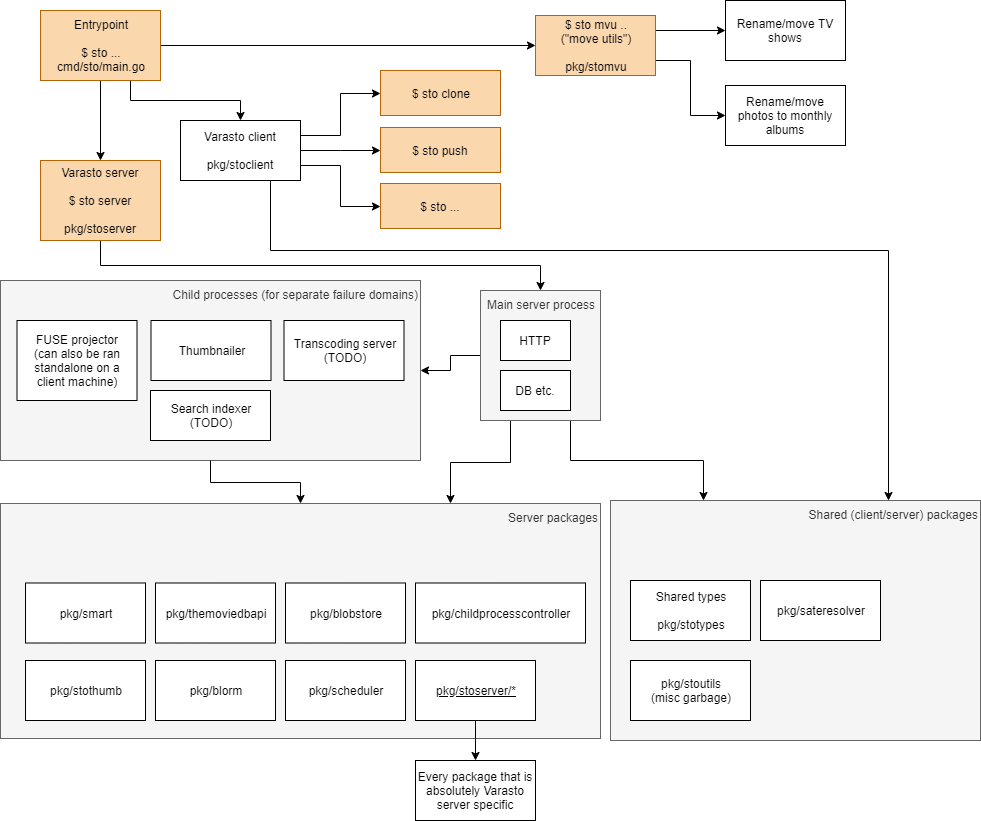

The diagram above was exported from draw.io. Its source (the exported page's mxGraphModel, read from the mxfile embedded in the PNG):
<mxGraphModel dx="1045" dy="1322" grid="1" gridSize="10" guides="1" tooltips="1" connect="1" arrows="1" fold="1" page="1" pageScale="1" pageWidth="1100" pageHeight="850" math="0" shadow="0">
  <root>
    <mxCell id="0" />
    <mxCell id="1" parent="0" />
    <mxCell id="-nPk57lWtovTbljECBHZ-16" value="Child processes (for separate failure domains)" style="rounded=0;whiteSpace=wrap;html=1;verticalAlign=top;align=right;fillColor=#f5f5f5;strokeColor=#666666;fontColor=#333333;" vertex="1" parent="1">
      <mxGeometry x="20" y="300" width="420" height="180" as="geometry" />
    </mxCell>
    <mxCell id="-nPk57lWtovTbljECBHZ-23" value="Server packages" style="rounded=0;whiteSpace=wrap;html=1;verticalAlign=top;align=right;fillColor=#f5f5f5;strokeColor=#666666;fontColor=#333333;" vertex="1" parent="1">
      <mxGeometry x="20" y="523" width="600" height="235" as="geometry" />
    </mxCell>
    <mxCell id="-nPk57lWtovTbljECBHZ-22" value="Shared (client/server) packages" style="rounded=0;whiteSpace=wrap;html=1;verticalAlign=top;align=right;fillColor=#f5f5f5;strokeColor=#666666;fontColor=#333333;" vertex="1" parent="1">
      <mxGeometry x="630" y="520" width="370" height="240" as="geometry" />
    </mxCell>
    <mxCell id="-nPk57lWtovTbljECBHZ-27" value="" style="edgeStyle=orthogonalEdgeStyle;rounded=0;orthogonalLoop=1;jettySize=auto;html=1;exitX=1;exitY=0.5;exitDx=0;exitDy=0;entryX=0;entryY=0.5;entryDx=0;entryDy=0;" edge="1" parent="1" source="-nPk57lWtovTbljECBHZ-1" target="-nPk57lWtovTbljECBHZ-4">
      <mxGeometry relative="1" as="geometry" />
    </mxCell>
    <mxCell id="-nPk57lWtovTbljECBHZ-32" style="edgeStyle=orthogonalEdgeStyle;rounded=0;orthogonalLoop=1;jettySize=auto;html=1;exitX=0.75;exitY=1;exitDx=0;exitDy=0;entryX=0.5;entryY=0;entryDx=0;entryDy=0;" edge="1" parent="1" source="-nPk57lWtovTbljECBHZ-1" target="-nPk57lWtovTbljECBHZ-3">
      <mxGeometry relative="1" as="geometry" />
    </mxCell>
    <mxCell id="-nPk57lWtovTbljECBHZ-33" style="edgeStyle=orthogonalEdgeStyle;rounded=0;orthogonalLoop=1;jettySize=auto;html=1;exitX=0.5;exitY=1;exitDx=0;exitDy=0;" edge="1" parent="1" source="-nPk57lWtovTbljECBHZ-1" target="-nPk57lWtovTbljECBHZ-2">
      <mxGeometry relative="1" as="geometry" />
    </mxCell>
    <mxCell id="-nPk57lWtovTbljECBHZ-1" value="Entrypoint&lt;br&gt;&lt;br&gt;$ sto ...&lt;br&gt;cmd/sto/main.go" style="rounded=0;whiteSpace=wrap;html=1;fillColor=#fad7ac;strokeColor=#b46504;" vertex="1" parent="1">
      <mxGeometry x="60" y="30" width="120" height="70" as="geometry" />
    </mxCell>
    <mxCell id="-nPk57lWtovTbljECBHZ-30" style="edgeStyle=orthogonalEdgeStyle;rounded=0;orthogonalLoop=1;jettySize=auto;html=1;exitX=0.5;exitY=1;exitDx=0;exitDy=0;" edge="1" parent="1" source="-nPk57lWtovTbljECBHZ-2" target="-nPk57lWtovTbljECBHZ-12">
      <mxGeometry relative="1" as="geometry" />
    </mxCell>
    <mxCell id="-nPk57lWtovTbljECBHZ-2" value="Varasto server&lt;br&gt;&lt;br&gt;$ sto server&lt;br&gt;&lt;br&gt;pkg/stoserver" style="rounded=0;whiteSpace=wrap;html=1;fillColor=#fad7ac;strokeColor=#b46504;" vertex="1" parent="1">
      <mxGeometry x="60" y="180" width="120" height="80" as="geometry" />
    </mxCell>
    <mxCell id="-nPk57lWtovTbljECBHZ-34" style="edgeStyle=orthogonalEdgeStyle;rounded=0;orthogonalLoop=1;jettySize=auto;html=1;exitX=1;exitY=0.25;exitDx=0;exitDy=0;entryX=0;entryY=0.5;entryDx=0;entryDy=0;" edge="1" parent="1" source="-nPk57lWtovTbljECBHZ-3" target="-nPk57lWtovTbljECBHZ-18">
      <mxGeometry relative="1" as="geometry" />
    </mxCell>
    <mxCell id="-nPk57lWtovTbljECBHZ-38" style="edgeStyle=orthogonalEdgeStyle;rounded=0;orthogonalLoop=1;jettySize=auto;html=1;exitX=0.75;exitY=1;exitDx=0;exitDy=0;entryX=0.75;entryY=0;entryDx=0;entryDy=0;" edge="1" parent="1" source="-nPk57lWtovTbljECBHZ-3" target="-nPk57lWtovTbljECBHZ-22">
      <mxGeometry relative="1" as="geometry">
        <Array as="points">
          <mxPoint x="290" y="270" />
          <mxPoint x="908" y="270" />
        </Array>
      </mxGeometry>
    </mxCell>
    <mxCell id="-nPk57lWtovTbljECBHZ-46" style="edgeStyle=orthogonalEdgeStyle;rounded=0;orthogonalLoop=1;jettySize=auto;html=1;exitX=1;exitY=0.75;exitDx=0;exitDy=0;entryX=0;entryY=0.5;entryDx=0;entryDy=0;" edge="1" parent="1" source="-nPk57lWtovTbljECBHZ-3" target="-nPk57lWtovTbljECBHZ-45">
      <mxGeometry relative="1" as="geometry" />
    </mxCell>
    <mxCell id="-nPk57lWtovTbljECBHZ-47" style="edgeStyle=orthogonalEdgeStyle;rounded=0;orthogonalLoop=1;jettySize=auto;html=1;exitX=1;exitY=0.5;exitDx=0;exitDy=0;" edge="1" parent="1" source="-nPk57lWtovTbljECBHZ-3" target="-nPk57lWtovTbljECBHZ-44">
      <mxGeometry relative="1" as="geometry" />
    </mxCell>
    <mxCell id="-nPk57lWtovTbljECBHZ-3" value="Varasto client&lt;br&gt;&lt;br&gt;pkg/stoclient" style="rounded=0;whiteSpace=wrap;html=1;" vertex="1" parent="1">
      <mxGeometry x="200" y="140" width="120" height="60" as="geometry" />
    </mxCell>
    <mxCell id="-nPk57lWtovTbljECBHZ-25" style="edgeStyle=orthogonalEdgeStyle;rounded=0;orthogonalLoop=1;jettySize=auto;html=1;exitX=1;exitY=0.25;exitDx=0;exitDy=0;entryX=0;entryY=0.5;entryDx=0;entryDy=0;" edge="1" parent="1" source="-nPk57lWtovTbljECBHZ-4" target="-nPk57lWtovTbljECBHZ-5">
      <mxGeometry relative="1" as="geometry" />
    </mxCell>
    <mxCell id="-nPk57lWtovTbljECBHZ-26" style="edgeStyle=orthogonalEdgeStyle;rounded=0;orthogonalLoop=1;jettySize=auto;html=1;exitX=1;exitY=0.75;exitDx=0;exitDy=0;entryX=0;entryY=0.5;entryDx=0;entryDy=0;" edge="1" parent="1" source="-nPk57lWtovTbljECBHZ-4" target="-nPk57lWtovTbljECBHZ-6">
      <mxGeometry relative="1" as="geometry" />
    </mxCell>
    <mxCell id="-nPk57lWtovTbljECBHZ-4" value="$ sto mvu ..&lt;br&gt;(&quot;move utils&quot;)&lt;br&gt;&lt;br&gt;pkg/stomvu" style="rounded=0;whiteSpace=wrap;html=1;fillColor=#fad7ac;strokeColor=#b46504;" vertex="1" parent="1">
      <mxGeometry x="555" y="35" width="120" height="60" as="geometry" />
    </mxCell>
    <mxCell id="-nPk57lWtovTbljECBHZ-5" value="Rename/move TV shows" style="rounded=0;whiteSpace=wrap;html=1;" vertex="1" parent="1">
      <mxGeometry x="745" y="20" width="120" height="60" as="geometry" />
    </mxCell>
    <mxCell id="-nPk57lWtovTbljECBHZ-6" value="Rename/move photos to monthly albums" style="rounded=0;whiteSpace=wrap;html=1;" vertex="1" parent="1">
      <mxGeometry x="745" y="105" width="120" height="60" as="geometry" />
    </mxCell>
    <mxCell id="-nPk57lWtovTbljECBHZ-7" value="pkg/smart" style="rounded=0;whiteSpace=wrap;html=1;" vertex="1" parent="1">
      <mxGeometry x="45" y="602.5" width="120" height="60" as="geometry" />
    </mxCell>
    <mxCell id="-nPk57lWtovTbljECBHZ-8" value="pkg/themoviedbapi" style="rounded=0;whiteSpace=wrap;html=1;" vertex="1" parent="1">
      <mxGeometry x="175" y="602.5" width="120" height="60" as="geometry" />
    </mxCell>
    <mxCell id="-nPk57lWtovTbljECBHZ-9" value="pkg/blobstore" style="rounded=0;whiteSpace=wrap;html=1;" vertex="1" parent="1">
      <mxGeometry x="305" y="602.5" width="120" height="60" as="geometry" />
    </mxCell>
    <mxCell id="-nPk57lWtovTbljECBHZ-10" value="pkg/childprocesscontroller" style="rounded=0;whiteSpace=wrap;html=1;" vertex="1" parent="1">
      <mxGeometry x="435" y="602.5" width="170" height="60" as="geometry" />
    </mxCell>
    <mxCell id="-nPk57lWtovTbljECBHZ-39" style="edgeStyle=orthogonalEdgeStyle;rounded=0;orthogonalLoop=1;jettySize=auto;html=1;exitX=0;exitY=0.5;exitDx=0;exitDy=0;entryX=1;entryY=0.5;entryDx=0;entryDy=0;" edge="1" parent="1" source="-nPk57lWtovTbljECBHZ-12" target="-nPk57lWtovTbljECBHZ-16">
      <mxGeometry relative="1" as="geometry" />
    </mxCell>
    <mxCell id="-nPk57lWtovTbljECBHZ-40" style="edgeStyle=orthogonalEdgeStyle;rounded=0;orthogonalLoop=1;jettySize=auto;html=1;exitX=0.25;exitY=1;exitDx=0;exitDy=0;entryX=0.75;entryY=0;entryDx=0;entryDy=0;" edge="1" parent="1" source="-nPk57lWtovTbljECBHZ-12" target="-nPk57lWtovTbljECBHZ-23">
      <mxGeometry relative="1" as="geometry" />
    </mxCell>
    <mxCell id="-nPk57lWtovTbljECBHZ-41" style="edgeStyle=orthogonalEdgeStyle;rounded=0;orthogonalLoop=1;jettySize=auto;html=1;exitX=0.75;exitY=1;exitDx=0;exitDy=0;entryX=0.25;entryY=0;entryDx=0;entryDy=0;" edge="1" parent="1" source="-nPk57lWtovTbljECBHZ-12" target="-nPk57lWtovTbljECBHZ-22">
      <mxGeometry relative="1" as="geometry" />
    </mxCell>
    <mxCell id="-nPk57lWtovTbljECBHZ-12" value="Main server process" style="rounded=0;whiteSpace=wrap;html=1;fillColor=#f5f5f5;strokeColor=#666666;fontColor=#333333;verticalAlign=top;" vertex="1" parent="1">
      <mxGeometry x="500" y="310" width="120" height="130" as="geometry" />
    </mxCell>
    <mxCell id="-nPk57lWtovTbljECBHZ-13" value="Thumbnailer" style="rounded=0;whiteSpace=wrap;html=1;" vertex="1" parent="1">
      <mxGeometry x="170.5" y="340" width="120" height="60" as="geometry" />
    </mxCell>
    <mxCell id="-nPk57lWtovTbljECBHZ-14" value="FUSE projector&lt;br&gt;(can also be ran standalone on a client machine)" style="rounded=0;whiteSpace=wrap;html=1;" vertex="1" parent="1">
      <mxGeometry x="36.5" y="340" width="120" height="80" as="geometry" />
    </mxCell>
    <mxCell id="-nPk57lWtovTbljECBHZ-15" value="Transcoding server&lt;br&gt;(TODO)" style="rounded=0;whiteSpace=wrap;html=1;" vertex="1" parent="1">
      <mxGeometry x="303.5" y="340" width="120" height="60" as="geometry" />
    </mxCell>
    <mxCell id="-nPk57lWtovTbljECBHZ-28" style="edgeStyle=orthogonalEdgeStyle;rounded=0;orthogonalLoop=1;jettySize=auto;html=1;exitX=0.5;exitY=1;exitDx=0;exitDy=0;" edge="1" parent="1" source="-nPk57lWtovTbljECBHZ-16" target="-nPk57lWtovTbljECBHZ-23">
      <mxGeometry relative="1" as="geometry" />
    </mxCell>
    <mxCell id="-nPk57lWtovTbljECBHZ-18" value="$ sto clone" style="rounded=0;whiteSpace=wrap;html=1;fillColor=#fad7ac;strokeColor=#b46504;" vertex="1" parent="1">
      <mxGeometry x="400" y="90" width="120" height="45" as="geometry" />
    </mxCell>
    <mxCell id="-nPk57lWtovTbljECBHZ-19" value="Shared types&lt;br&gt;&lt;br&gt;pkg/stotypes" style="rounded=0;whiteSpace=wrap;html=1;" vertex="1" parent="1">
      <mxGeometry x="650" y="600" width="120" height="60" as="geometry" />
    </mxCell>
    <mxCell id="-nPk57lWtovTbljECBHZ-20" value="pkg/stothumb" style="rounded=0;whiteSpace=wrap;html=1;" vertex="1" parent="1">
      <mxGeometry x="45" y="680" width="120" height="60" as="geometry" />
    </mxCell>
    <mxCell id="-nPk57lWtovTbljECBHZ-21" value="pkg/sateresolver" style="rounded=0;whiteSpace=wrap;html=1;" vertex="1" parent="1">
      <mxGeometry x="780" y="600" width="120" height="60" as="geometry" />
    </mxCell>
    <mxCell id="-nPk57lWtovTbljECBHZ-51" style="edgeStyle=orthogonalEdgeStyle;rounded=0;orthogonalLoop=1;jettySize=auto;html=1;exitX=0.5;exitY=1;exitDx=0;exitDy=0;" edge="1" parent="1" source="-nPk57lWtovTbljECBHZ-24" target="-nPk57lWtovTbljECBHZ-50">
      <mxGeometry relative="1" as="geometry" />
    </mxCell>
    <mxCell id="-nPk57lWtovTbljECBHZ-24" value="pkg/stoserver/*" style="rounded=0;whiteSpace=wrap;html=1;fontStyle=4" vertex="1" parent="1">
      <mxGeometry x="435" y="680" width="120" height="60" as="geometry" />
    </mxCell>
    <mxCell id="-nPk57lWtovTbljECBHZ-36" value="HTTP" style="rounded=0;whiteSpace=wrap;html=1;align=center;" vertex="1" parent="1">
      <mxGeometry x="520" y="340" width="70" height="40" as="geometry" />
    </mxCell>
    <mxCell id="-nPk57lWtovTbljECBHZ-37" value="DB etc." style="rounded=0;whiteSpace=wrap;html=1;align=center;" vertex="1" parent="1">
      <mxGeometry x="520" y="390" width="70" height="40" as="geometry" />
    </mxCell>
    <mxCell id="-nPk57lWtovTbljECBHZ-42" value="pkg/blorm" style="rounded=0;whiteSpace=wrap;html=1;" vertex="1" parent="1">
      <mxGeometry x="175" y="680" width="120" height="60" as="geometry" />
    </mxCell>
    <mxCell id="-nPk57lWtovTbljECBHZ-44" value="$ sto push" style="rounded=0;whiteSpace=wrap;html=1;fillColor=#fad7ac;strokeColor=#b46504;" vertex="1" parent="1">
      <mxGeometry x="400" y="147" width="120" height="45" as="geometry" />
    </mxCell>
    <mxCell id="-nPk57lWtovTbljECBHZ-45" value="$ sto ..." style="rounded=0;whiteSpace=wrap;html=1;fillColor=#fad7ac;strokeColor=#b46504;" vertex="1" parent="1">
      <mxGeometry x="400" y="203" width="120" height="45" as="geometry" />
    </mxCell>
    <mxCell id="-nPk57lWtovTbljECBHZ-48" value="pkg/scheduler" style="rounded=0;whiteSpace=wrap;html=1;" vertex="1" parent="1">
      <mxGeometry x="305" y="680" width="120" height="60" as="geometry" />
    </mxCell>
    <mxCell id="-nPk57lWtovTbljECBHZ-49" value="pkg/stoutils&lt;br&gt;(misc garbage)" style="rounded=0;whiteSpace=wrap;html=1;" vertex="1" parent="1">
      <mxGeometry x="650" y="680" width="120" height="60" as="geometry" />
    </mxCell>
    <mxCell id="-nPk57lWtovTbljECBHZ-50" value="Every package that is absolutely Varasto server specific" style="rounded=0;whiteSpace=wrap;html=1;align=center;" vertex="1" parent="1">
      <mxGeometry x="435" y="780" width="120" height="60" as="geometry" />
    </mxCell>
    <mxCell id="-nPk57lWtovTbljECBHZ-52" value="Search indexer&lt;br&gt;(TODO)" style="rounded=0;whiteSpace=wrap;html=1;" vertex="1" parent="1">
      <mxGeometry x="170" y="410" width="120" height="50" as="geometry" />
    </mxCell>
  </root>
</mxGraphModel>